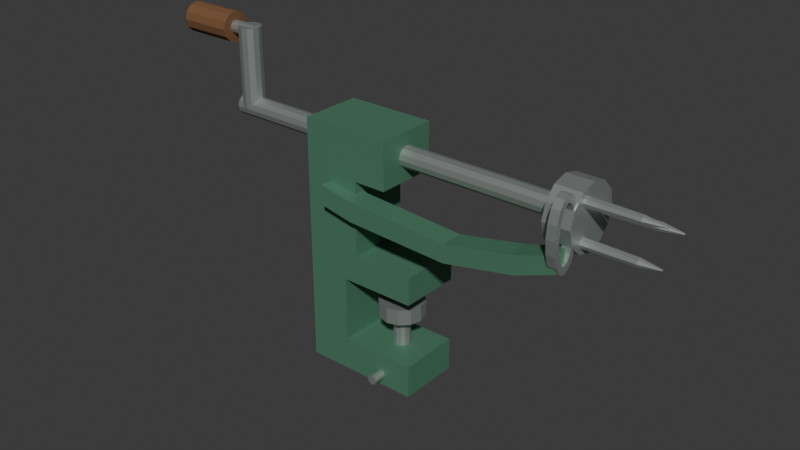 # Source: source.blend  (saved by Blender 4.3.34; exported with 4.5.12 LTS)
import bpy
from mathutils import Matrix  # noqa: F401  (used for matrix-valued properties, if any)

bpy.ops.wm.read_factory_settings(use_empty=True)
scene = bpy.context.scene
scene.name = 'Scene'

# ---- collections
col_collection = bpy.data.collections.new('Collection'); scene.collection.children.link(col_collection)

# ---- materials (node trees are filled in below, after node groups)
mat_deepgreencastframe = bpy.data.materials.new('DeepGreenCastFrame')
mat_deepgreencastframe.diffuse_color = (0.09, 0.24, 0.15, 1.0)
mat_dullsteelshaftandblade = bpy.data.materials.new('DullSteelShaftAndBlade')
mat_dullsteelshaftandblade.diffuse_color = (0.43, 0.47, 0.45, 1.0)
mat_darkwoodcrankgrip = bpy.data.materials.new('DarkWoodCrankGrip')
mat_darkwoodcrankgrip.diffuse_color = (0.18, 0.085, 0.035, 1.0)

# ---- material node trees
mat_deepgreencastframe.use_nodes = True; mat_deepgreencastframe.node_tree.nodes.clear()
_N = mat_deepgreencastframe.node_tree.nodes; _L = mat_deepgreencastframe.node_tree.links
n0 = _N.new('ShaderNodeBsdfPrincipled'); n0.name = 'Principled BSDF'; n0.location = (10, 300)
n0.inputs[0].default_value = (0.09, 0.24, 0.15, 1.0)
n0.inputs[1].default_value = 0.3
n0.inputs[2].default_value = 0.68
n1 = _N.new('ShaderNodeOutputMaterial'); n1.name = 'Material Output'; n1.location = (300, 300)
_L.new(n0.outputs[0], n1.inputs[0])
n1.is_active_output = True
mat_dullsteelshaftandblade.use_nodes = True; mat_dullsteelshaftandblade.node_tree.nodes.clear()
_N = mat_dullsteelshaftandblade.node_tree.nodes; _L = mat_dullsteelshaftandblade.node_tree.links
n0 = _N.new('ShaderNodeBsdfPrincipled'); n0.name = 'Principled BSDF'; n0.location = (10, 300)
n0.inputs[0].default_value = (0.43, 0.47, 0.45, 1.0)
n0.inputs[1].default_value = 0.72
n0.inputs[2].default_value = 0.48
n1 = _N.new('ShaderNodeOutputMaterial'); n1.name = 'Material Output'; n1.location = (300, 300)
_L.new(n0.outputs[0], n1.inputs[0])
n1.is_active_output = True
mat_darkwoodcrankgrip.use_nodes = True; mat_darkwoodcrankgrip.node_tree.nodes.clear()
_N = mat_darkwoodcrankgrip.node_tree.nodes; _L = mat_darkwoodcrankgrip.node_tree.links
n0 = _N.new('ShaderNodeBsdfPrincipled'); n0.name = 'Principled BSDF'; n0.location = (10, 300)
n0.inputs[0].default_value = (0.18, 0.085, 0.035, 1.0)
n0.inputs[2].default_value = 0.8
n1 = _N.new('ShaderNodeOutputMaterial'); n1.name = 'Material Output'; n1.location = (300, 300)
_L.new(n0.outputs[0], n1.inputs[0])
n1.is_active_output = True

# ---- world
world_world = bpy.data.worlds.new('World'); scene.world = world_world
world_world.use_nodes = True; world_world.node_tree.nodes.clear()
_N = world_world.node_tree.nodes; _L = world_world.node_tree.links
n0 = _N.new('ShaderNodeOutputWorld'); n0.name = 'World Output'; n0.location = (300, 300)
n1 = _N.new('ShaderNodeBackground'); n1.name = 'Background'; n1.location = (10, 300)
n1.inputs[0].default_value = (0.05088, 0.05088, 0.05088, 1.0)
_L.new(n1.outputs[0], n0.inputs[0])
n0.is_active_output = True
world_world.color = (0.05088, 0.05088, 0.05088)
world_world.sun_shadow_jitter_overblur = 0.0

# ---- meshes
me_wholeopencclampanduprightbearingframe = bpy.data.meshes.new('WholeOpenCClampAndUprightBearingFrame')
me_wholeopencclampanduprightbearingframe.from_pydata([(-0.09, -0.0295, 0.0), (0.035, -0.0295, 0.0), (0.035, -0.0295, 0.035), (-0.045, -0.0295, 0.035), (-0.045, -0.0295, 0.105), (0.035, -0.0295, 0.105), (0.035, -0.0295, 0.135), (-0.03, -0.0295, 0.135), (-0.03, -0.0295, 0.215), (0.005, -0.0295, 0.215), (0.005, -0.0295, 0.265), (-0.09, -0.0295, 0.265), (-0.09, 0.0365, 0.0), (0.035, 0.0365, 0.0), (0.035, 0.0365, 0.035), (-0.045, 0.0365, 0.035), (-0.045, 0.0365, 0.105), (0.035, 0.0365, 0.105), (0.035, 0.0365, 0.135), (-0.03, 0.0365, 0.135), (-0.03, 0.0365, 0.215), (0.005, 0.0365, 0.215), (0.005, 0.0365, 0.265), (-0.09, 0.0365, 0.265)], [], [(0, 1, 2), (14, 13, 12), (0, 2, 3), (15, 14, 12), (11, 0, 3), (15, 12, 23), (11, 3, 4), (16, 15, 23), (4, 5, 6), (18, 17, 16), (4, 6, 7), (19, 18, 16), (11, 4, 7), (19, 16, 23), (11, 7, 8), (20, 19, 23), (11, 8, 9), (21, 20, 23), (9, 10, 11), (23, 22, 21), (0, 12, 13, 1), (1, 13, 14, 2), (2, 14, 15, 3), (3, 15, 16, 4), (4, 16, 17, 5), (5, 17, 18, 6), (6, 18, 19, 7), (7, 19, 20, 8), (8, 20, 21, 9), (9, 21, 22, 10), (10, 22, 23, 11), (11, 23, 12, 0)])
me_wholeopencclampanduprightbearingframe.materials.append(mat_deepgreencastframe)
me_wholeopencclampanduprightbearingframe.materials.append(mat_dullsteelshaftandblade)
me_wholeopencclampanduprightbearingframe.materials.append(mat_darkwoodcrankgrip)
me_wholeopencclampanduprightbearingframe.update()
me_wholeverticalclampscrew = bpy.data.meshes.new('WholeVerticalClampScrew')
me_wholeverticalclampscrew.from_pydata([(-0.009, 0.0035, 0.007), (-0.007794, -0.001, 0.007), (-0.0045, -0.004294, 0.007), (1.388e-17, -0.0055, 0.007), (0.0045, -0.004294, 0.007), (0.007794, -0.001, 0.007), (0.009, 0.0035, 0.007), (0.007794, 0.008, 0.007), (0.0045, 0.01129, 0.007), (1.388e-17, 0.0125, 0.007), (-0.0045, 0.01129, 0.007), (-0.007794, 0.008, 0.007), (-0.009, 0.0035, 0.08), (-0.007794, -0.001, 0.08), (-0.0045, -0.004294, 0.08), (1.388e-17, -0.0055, 0.08), (0.0045, -0.004294, 0.08), (0.007794, -0.001, 0.08), (0.009, 0.0035, 0.08), (0.007794, 0.008, 0.08), (0.0045, 0.01129, 0.08), (1.388e-17, 0.0125, 0.08), (-0.0045, 0.01129, 0.08), (-0.007794, 0.008, 0.08)], [], [(11, 10, 9, 8, 7, 6, 5, 4, 3, 2, 1, 0), (12, 13, 14, 15, 16, 17, 18, 19, 20, 21, 22, 23), (0, 1, 13, 12), (1, 2, 14, 13), (2, 3, 15, 14), (3, 4, 16, 15), (4, 5, 17, 16), (5, 6, 18, 17), (6, 7, 19, 18), (7, 8, 20, 19), (8, 9, 21, 20), (9, 10, 22, 21), (10, 11, 23, 22), (11, 0, 12, 23)])
me_wholeverticalclampscrew.polygons.foreach_set('material_index', [1, 1, 1, 1, 1, 1, 1, 1, 1, 1, 1, 1, 1, 1])
me_wholeverticalclampscrew.materials.append(mat_deepgreencastframe)
me_wholeverticalclampscrew.materials.append(mat_dullsteelshaftandblade)
me_wholeverticalclampscrew.materials.append(mat_darkwoodcrankgrip)
me_wholeverticalclampscrew.update()
me_wholebroadclamppressurepad = bpy.data.meshes.new('WholeBroadClampPressurePad')
me_wholebroadclamppressurepad.from_pydata([(-0.024, 0.0035, 0.068), (-0.02078, -0.0085, 0.068), (-0.012, -0.01728, 0.068), (1.388e-17, -0.0205, 0.068), (0.012, -0.01728, 0.068), (0.02078, -0.0085, 0.068), (0.024, 0.0035, 0.068), (0.02078, 0.0155, 0.068), (0.012, 0.02428, 0.068), (1.388e-17, 0.0275, 0.068), (-0.012, 0.02428, 0.068), (-0.02078, 0.0155, 0.068), (-0.024, 0.0035, 0.085), (-0.02078, -0.0085, 0.085), (-0.012, -0.01728, 0.085), (1.388e-17, -0.0205, 0.085), (0.012, -0.01728, 0.085), (0.02078, -0.0085, 0.085), (0.024, 0.0035, 0.085), (0.02078, 0.0155, 0.085), (0.012, 0.02428, 0.085), (1.388e-17, 0.0275, 0.085), (-0.012, 0.02428, 0.085), (-0.02078, 0.0155, 0.085)], [], [(11, 10, 9, 8, 7, 6, 5, 4, 3, 2, 1, 0), (12, 13, 14, 15, 16, 17, 18, 19, 20, 21, 22, 23), (0, 1, 13, 12), (1, 2, 14, 13), (2, 3, 15, 14), (3, 4, 16, 15), (4, 5, 17, 16), (5, 6, 18, 17), (6, 7, 19, 18), (7, 8, 20, 19), (8, 9, 21, 20), (9, 10, 22, 21), (10, 11, 23, 22), (11, 0, 12, 23)])
me_wholebroadclamppressurepad.polygons.foreach_set('material_index', [1, 1, 1, 1, 1, 1, 1, 1, 1, 1, 1, 1, 1, 1])
me_wholebroadclamppressurepad.materials.append(mat_deepgreencastframe)
me_wholebroadclamppressurepad.materials.append(mat_dullsteelshaftandblade)
me_wholebroadclamppressurepad.materials.append(mat_darkwoodcrankgrip)
me_wholebroadclamppressurepad.update()
me_wholeclampscrewcrossbar = bpy.data.meshes.new('WholeClampScrewCrossbar')
me_wholeclampscrewcrossbar.from_pydata([(0.005, -0.0435, 0.012), (0.00433, -0.0435, 0.0095), (0.0025, -0.0435, 0.00767), (1.388e-17, -0.0435, 0.007), (-0.0025, -0.0435, 0.00767), (-0.00433, -0.0435, 0.0095), (-0.005, -0.0435, 0.012), (-0.00433, -0.0435, 0.0145), (-0.0025, -0.0435, 0.01633), (1.388e-17, -0.0435, 0.017), (0.0025, -0.0435, 0.01633), (0.00433, -0.0435, 0.0145), (0.005, 0.0505, 0.012), (0.00433, 0.0505, 0.0095), (0.0025, 0.0505, 0.00767), (1.388e-17, 0.0505, 0.007), (-0.0025, 0.0505, 0.00767), (-0.00433, 0.0505, 0.0095), (-0.005, 0.0505, 0.012), (-0.00433, 0.0505, 0.0145), (-0.0025, 0.0505, 0.01633), (1.388e-17, 0.0505, 0.017), (0.0025, 0.0505, 0.01633), (0.00433, 0.0505, 0.0145)], [], [(11, 10, 9, 8, 7, 6, 5, 4, 3, 2, 1, 0), (12, 13, 14, 15, 16, 17, 18, 19, 20, 21, 22, 23), (0, 1, 13, 12), (1, 2, 14, 13), (2, 3, 15, 14), (3, 4, 16, 15), (4, 5, 17, 16), (5, 6, 18, 17), (6, 7, 19, 18), (7, 8, 20, 19), (8, 9, 21, 20), (9, 10, 22, 21), (10, 11, 23, 22), (11, 0, 12, 23)])
me_wholeclampscrewcrossbar.polygons.foreach_set('material_index', [1, 1, 1, 1, 1, 1, 1, 1, 1, 1, 1, 1, 1, 1])
me_wholeclampscrewcrossbar.materials.append(mat_deepgreencastframe)
me_wholeclampscrewcrossbar.materials.append(mat_dullsteelshaftandblade)
me_wholeclampscrewcrossbar.materials.append(mat_darkwoodcrankgrip)
me_wholeclampscrewcrossbar.update()
me_wholehorizontalfruitcarriershaft = bpy.data.meshes.new('WholeHorizontalFruitCarrierShaft')
me_wholehorizontalfruitcarriershaft.from_pydata([(-0.21, -0.0075, 0.24), (-0.21, -0.006026, 0.2345), (-0.21, -0.002, 0.2305), (-0.21, 0.0035, 0.229), (-0.21, 0.009, 0.2305), (-0.21, 0.01303, 0.2345), (-0.21, 0.0145, 0.24), (-0.21, 0.01303, 0.2455), (-0.21, 0.009, 0.2495), (-0.21, 0.0035, 0.251), (-0.21, -0.002, 0.2495), (-0.21, -0.006026, 0.2455), (0.19, -0.0075, 0.24), (0.19, -0.006026, 0.2345), (0.19, -0.002, 0.2305), (0.19, 0.0035, 0.229), (0.19, 0.009, 0.2305), (0.19, 0.01303, 0.2345), (0.19, 0.0145, 0.24), (0.19, 0.01303, 0.2455), (0.19, 0.009, 0.2495), (0.19, 0.0035, 0.251), (0.19, -0.002, 0.2495), (0.19, -0.006026, 0.2455)], [], [(11, 10, 9, 8, 7, 6, 5, 4, 3, 2, 1, 0), (12, 13, 14, 15, 16, 17, 18, 19, 20, 21, 22, 23), (0, 1, 13, 12), (1, 2, 14, 13), (2, 3, 15, 14), (3, 4, 16, 15), (4, 5, 17, 16), (5, 6, 18, 17), (6, 7, 19, 18), (7, 8, 20, 19), (8, 9, 21, 20), (9, 10, 22, 21), (10, 11, 23, 22), (11, 0, 12, 23)])
me_wholehorizontalfruitcarriershaft.polygons.foreach_set('material_index', [1, 1, 1, 1, 1, 1, 1, 1, 1, 1, 1, 1, 1, 1])
me_wholehorizontalfruitcarriershaft.materials.append(mat_deepgreencastframe)
me_wholehorizontalfruitcarriershaft.materials.append(mat_dullsteelshaftandblade)
me_wholehorizontalfruitcarriershaft.materials.append(mat_darkwoodcrankgrip)
me_wholehorizontalfruitcarriershaft.update()
me_wholethreeprongcarrierhub = bpy.data.meshes.new('WholeThreeProngCarrierHub')
me_wholethreeprongcarrierhub.from_pydata([(0.175, -0.0295, 0.24), (0.175, -0.02508, 0.2235), (0.175, -0.013, 0.2114), (0.175, 0.0035, 0.207), (0.175, 0.02, 0.2114), (0.175, 0.03208, 0.2235), (0.175, 0.0365, 0.24), (0.175, 0.03208, 0.2565), (0.175, 0.02, 0.2686), (0.175, 0.0035, 0.273), (0.175, -0.013, 0.2686), (0.175, -0.02508, 0.2565), (0.203, -0.0295, 0.24), (0.203, -0.02508, 0.2235), (0.203, -0.013, 0.2114), (0.203, 0.0035, 0.207), (0.203, 0.02, 0.2114), (0.203, 0.03208, 0.2235), (0.203, 0.0365, 0.24), (0.203, 0.03208, 0.2565), (0.203, 0.02, 0.2686), (0.203, 0.0035, 0.273), (0.203, -0.013, 0.2686), (0.203, -0.02508, 0.2565)], [], [(11, 10, 9, 8, 7, 6, 5, 4, 3, 2, 1, 0), (12, 13, 14, 15, 16, 17, 18, 19, 20, 21, 22, 23), (0, 1, 13, 12), (1, 2, 14, 13), (2, 3, 15, 14), (3, 4, 16, 15), (4, 5, 17, 16), (5, 6, 18, 17), (6, 7, 19, 18), (7, 8, 20, 19), (8, 9, 21, 20), (9, 10, 22, 21), (10, 11, 23, 22), (11, 0, 12, 23)])
me_wholethreeprongcarrierhub.polygons.foreach_set('material_index', [1, 1, 1, 1, 1, 1, 1, 1, 1, 1, 1, 1, 1, 1])
me_wholethreeprongcarrierhub.materials.append(mat_deepgreencastframe)
me_wholethreeprongcarrierhub.materials.append(mat_dullsteelshaftandblade)
me_wholethreeprongcarrierhub.materials.append(mat_darkwoodcrankgrip)
me_wholethreeprongcarrierhub.update()
me_wholetaperedfruitforkprong0 = bpy.data.meshes.new('WholeTaperedFruitForkProng0')
me_wholetaperedfruitforkprong0.from_pydata([(0.193, 0.031, 0.24), (0.193, 0.02939, 0.2439), (0.193, 0.0255, 0.2455), (0.193, 0.02161, 0.2439), (0.193, 0.02, 0.24), (0.193, 0.02161, 0.2361), (0.193, 0.0255, 0.2345), (0.193, 0.02939, 0.2361), (0.255, 0.03, 0.24), (0.255, 0.02868, 0.2432), (0.255, 0.0255, 0.2445), (0.255, 0.02232, 0.2432), (0.255, 0.021, 0.24), (0.255, 0.02232, 0.2368), (0.255, 0.0255, 0.2355), (0.255, 0.02868, 0.2368), (0.276, 0.0264, 0.24), (0.276, 0.02614, 0.2406), (0.276, 0.0255, 0.2409), (0.276, 0.02486, 0.2406), (0.276, 0.0246, 0.24), (0.276, 0.02486, 0.2394), (0.276, 0.0255, 0.2391), (0.276, 0.02614, 0.2394)], [], [(7, 6, 5, 4, 3, 2, 1, 0), (16, 17, 18, 19, 20, 21, 22, 23), (0, 1, 9, 8), (1, 2, 10, 9), (2, 3, 11, 10), (3, 4, 12, 11), (4, 5, 13, 12), (5, 6, 14, 13), (6, 7, 15, 14), (7, 0, 8, 15), (8, 9, 17, 16), (9, 10, 18, 17), (10, 11, 19, 18), (11, 12, 20, 19), (12, 13, 21, 20), (13, 14, 22, 21), (14, 15, 23, 22), (15, 8, 16, 23)])
me_wholetaperedfruitforkprong0.polygons.foreach_set('material_index', [1, 1, 1, 1, 1, 1, 1, 1, 1, 1, 1, 1, 1, 1, 1, 1, 1, 1])
me_wholetaperedfruitforkprong0.materials.append(mat_deepgreencastframe)
me_wholetaperedfruitforkprong0.materials.append(mat_dullsteelshaftandblade)
me_wholetaperedfruitforkprong0.materials.append(mat_darkwoodcrankgrip)
me_wholetaperedfruitforkprong0.update()
me_wholetaperedfruitforkprong1 = bpy.data.meshes.new('WholeTaperedFruitForkProng1')
me_wholetaperedfruitforkprong1.from_pydata([(0.193, -0.002, 0.2591), (0.193, -0.003611, 0.2629), (0.193, -0.0075, 0.2646), (0.193, -0.01139, 0.2629), (0.193, -0.013, 0.2591), (0.193, -0.01139, 0.2552), (0.193, -0.0075, 0.2536), (0.193, -0.003611, 0.2552), (0.255, -0.003, 0.2591), (0.255, -0.004318, 0.2622), (0.255, -0.0075, 0.2636), (0.255, -0.01068, 0.2622), (0.255, -0.012, 0.2591), (0.255, -0.01068, 0.2559), (0.255, -0.0075, 0.2546), (0.255, -0.004318, 0.2559), (0.276, -0.0066, 0.2591), (0.276, -0.006864, 0.2597), (0.276, -0.0075, 0.26), (0.276, -0.008136, 0.2597), (0.276, -0.0084, 0.2591), (0.276, -0.008136, 0.2584), (0.276, -0.0075, 0.2582), (0.276, -0.006864, 0.2584)], [], [(7, 6, 5, 4, 3, 2, 1, 0), (16, 17, 18, 19, 20, 21, 22, 23), (0, 1, 9, 8), (1, 2, 10, 9), (2, 3, 11, 10), (3, 4, 12, 11), (4, 5, 13, 12), (5, 6, 14, 13), (6, 7, 15, 14), (7, 0, 8, 15), (8, 9, 17, 16), (9, 10, 18, 17), (10, 11, 19, 18), (11, 12, 20, 19), (12, 13, 21, 20), (13, 14, 22, 21), (14, 15, 23, 22), (15, 8, 16, 23)])
me_wholetaperedfruitforkprong1.polygons.foreach_set('material_index', [1, 1, 1, 1, 1, 1, 1, 1, 1, 1, 1, 1, 1, 1, 1, 1, 1, 1])
me_wholetaperedfruitforkprong1.materials.append(mat_deepgreencastframe)
me_wholetaperedfruitforkprong1.materials.append(mat_dullsteelshaftandblade)
me_wholetaperedfruitforkprong1.materials.append(mat_darkwoodcrankgrip)
me_wholetaperedfruitforkprong1.update()
me_wholetaperedfruitforkprong2 = bpy.data.meshes.new('WholeTaperedFruitForkProng2')
me_wholetaperedfruitforkprong2.from_pydata([(0.193, -0.002, 0.2209), (0.193, -0.003611, 0.2248), (0.193, -0.0075, 0.2264), (0.193, -0.01139, 0.2248), (0.193, -0.013, 0.2209), (0.193, -0.01139, 0.2171), (0.193, -0.0075, 0.2154), (0.193, -0.003611, 0.2171), (0.255, -0.003, 0.2209), (0.255, -0.004318, 0.2241), (0.255, -0.0075, 0.2254), (0.255, -0.01068, 0.2241), (0.255, -0.012, 0.2209), (0.255, -0.01068, 0.2178), (0.255, -0.0075, 0.2164), (0.255, -0.004318, 0.2178), (0.276, -0.0066, 0.2209), (0.276, -0.006864, 0.2216), (0.276, -0.0075, 0.2218), (0.276, -0.008136, 0.2216), (0.276, -0.0084, 0.2209), (0.276, -0.008136, 0.2203), (0.276, -0.0075, 0.22), (0.276, -0.006864, 0.2203)], [], [(7, 6, 5, 4, 3, 2, 1, 0), (16, 17, 18, 19, 20, 21, 22, 23), (0, 1, 9, 8), (1, 2, 10, 9), (2, 3, 11, 10), (3, 4, 12, 11), (4, 5, 13, 12), (5, 6, 14, 13), (6, 7, 15, 14), (7, 0, 8, 15), (8, 9, 17, 16), (9, 10, 18, 17), (10, 11, 19, 18), (11, 12, 20, 19), (12, 13, 21, 20), (13, 14, 22, 21), (14, 15, 23, 22), (15, 8, 16, 23)])
me_wholetaperedfruitforkprong2.polygons.foreach_set('material_index', [1, 1, 1, 1, 1, 1, 1, 1, 1, 1, 1, 1, 1, 1, 1, 1, 1, 1])
me_wholetaperedfruitforkprong2.materials.append(mat_deepgreencastframe)
me_wholetaperedfruitforkprong2.materials.append(mat_dullsteelshaftandblade)
me_wholetaperedfruitforkprong2.materials.append(mat_darkwoodcrankgrip)
me_wholetaperedfruitforkprong2.update()
me_wholeoffsetcrankarm = bpy.data.meshes.new('WholeOffsetCrankArm')
me_wholeoffsetcrankarm.from_pydata([(-0.209, 0.0035, 0.24), (-0.2074, -0.0025, 0.24), (-0.203, -0.006892, 0.24), (-0.197, -0.0085, 0.24), (-0.191, -0.006892, 0.24), (-0.1866, -0.0025, 0.24), (-0.185, 0.0035, 0.24), (-0.1866, 0.0095, 0.24), (-0.191, 0.01389, 0.24), (-0.197, 0.0155, 0.24), (-0.203, 0.01389, 0.24), (-0.2074, 0.0095, 0.24), (-0.209, 0.0035, 0.325), (-0.2074, -0.0025, 0.325), (-0.203, -0.006892, 0.325), (-0.197, -0.0085, 0.325), (-0.191, -0.006892, 0.325), (-0.1866, -0.0025, 0.325), (-0.185, 0.0035, 0.325), (-0.1866, 0.0095, 0.325), (-0.191, 0.01389, 0.325), (-0.197, 0.0155, 0.325), (-0.203, 0.01389, 0.325), (-0.2074, 0.0095, 0.325)], [], [(11, 10, 9, 8, 7, 6, 5, 4, 3, 2, 1, 0), (12, 13, 14, 15, 16, 17, 18, 19, 20, 21, 22, 23), (0, 1, 13, 12), (1, 2, 14, 13), (2, 3, 15, 14), (3, 4, 16, 15), (4, 5, 17, 16), (5, 6, 18, 17), (6, 7, 19, 18), (7, 8, 20, 19), (8, 9, 21, 20), (9, 10, 22, 21), (10, 11, 23, 22), (11, 0, 12, 23)])
me_wholeoffsetcrankarm.polygons.foreach_set('material_index', [1, 1, 1, 1, 1, 1, 1, 1, 1, 1, 1, 1, 1, 1])
me_wholeoffsetcrankarm.materials.append(mat_deepgreencastframe)
me_wholeoffsetcrankarm.materials.append(mat_dullsteelshaftandblade)
me_wholeoffsetcrankarm.materials.append(mat_darkwoodcrankgrip)
me_wholeoffsetcrankarm.update()
me_wholecrankgripspindle = bpy.data.meshes.new('WholeCrankGripSpindle')
me_wholecrankgripspindle.from_pydata([(-0.189, 0.0105, 0.32), (-0.189, 0.009562, 0.3165), (-0.189, 0.007, 0.3139), (-0.189, 0.0035, 0.313), (-0.189, -4.337e-19, 0.3139), (-0.189, -0.002562, 0.3165), (-0.189, -0.0035, 0.32), (-0.189, -0.002562, 0.3235), (-0.189, -4.337e-19, 0.3261), (-0.189, 0.0035, 0.327), (-0.189, 0.007, 0.3261), (-0.189, 0.009562, 0.3235), (-0.26, 0.0105, 0.32), (-0.26, 0.009562, 0.3165), (-0.26, 0.007, 0.3139), (-0.26, 0.0035, 0.313), (-0.26, -4.337e-19, 0.3139), (-0.26, -0.002562, 0.3165), (-0.26, -0.0035, 0.32), (-0.26, -0.002562, 0.3235), (-0.26, -4.337e-19, 0.3261), (-0.26, 0.0035, 0.327), (-0.26, 0.007, 0.3261), (-0.26, 0.009562, 0.3235)], [], [(11, 10, 9, 8, 7, 6, 5, 4, 3, 2, 1, 0), (12, 13, 14, 15, 16, 17, 18, 19, 20, 21, 22, 23), (0, 1, 13, 12), (1, 2, 14, 13), (2, 3, 15, 14), (3, 4, 16, 15), (4, 5, 17, 16), (5, 6, 18, 17), (6, 7, 19, 18), (7, 8, 20, 19), (8, 9, 21, 20), (9, 10, 22, 21), (10, 11, 23, 22), (11, 0, 12, 23)])
me_wholecrankgripspindle.polygons.foreach_set('material_index', [1, 1, 1, 1, 1, 1, 1, 1, 1, 1, 1, 1, 1, 1])
me_wholecrankgripspindle.materials.append(mat_deepgreencastframe)
me_wholecrankgripspindle.materials.append(mat_dullsteelshaftandblade)
me_wholecrankgripspindle.materials.append(mat_darkwoodcrankgrip)
me_wholecrankgripspindle.update()
me_wholethickroundedcrankgrip = bpy.data.meshes.new('WholeThickRoundedCrankGrip')
me_wholethickroundedcrankgrip.from_pydata([(-0.218, 0.0195, 0.32), (-0.218, 0.01736, 0.312), (-0.218, 0.0115, 0.3061), (-0.218, 0.0035, 0.304), (-0.218, -0.0045, 0.3061), (-0.218, -0.01036, 0.312), (-0.218, -0.0125, 0.32), (-0.218, -0.01036, 0.328), (-0.218, -0.0045, 0.3339), (-0.218, 0.0035, 0.336), (-0.218, 0.0115, 0.3339), (-0.218, 0.01736, 0.328), (-0.276, 0.0195, 0.32), (-0.276, 0.01736, 0.312), (-0.276, 0.0115, 0.3061), (-0.276, 0.0035, 0.304), (-0.276, -0.0045, 0.3061), (-0.276, -0.01036, 0.312), (-0.276, -0.0125, 0.32), (-0.276, -0.01036, 0.328), (-0.276, -0.0045, 0.3339), (-0.276, 0.0035, 0.336), (-0.276, 0.0115, 0.3339), (-0.276, 0.01736, 0.328)], [], [(11, 10, 9, 8, 7, 6, 5, 4, 3, 2, 1, 0), (12, 13, 14, 15, 16, 17, 18, 19, 20, 21, 22, 23), (0, 1, 13, 12), (1, 2, 14, 13), (2, 3, 15, 14), (3, 4, 16, 15), (4, 5, 17, 16), (5, 6, 18, 17), (6, 7, 19, 18), (7, 8, 20, 19), (8, 9, 21, 20), (9, 10, 22, 21), (10, 11, 23, 22), (11, 0, 12, 23)])
me_wholethickroundedcrankgrip.polygons.foreach_set('material_index', [2, 2, 2, 2, 2, 2, 2, 2, 2, 2, 2, 2, 2, 2])
me_wholethickroundedcrankgrip.materials.append(mat_deepgreencastframe)
me_wholethickroundedcrankgrip.materials.append(mat_dullsteelshaftandblade)
me_wholethickroundedcrankgrip.materials.append(mat_darkwoodcrankgrip)
me_wholethickroundedcrankgrip.update()
me_wholecurvedsidebladesupportingarm = bpy.data.meshes.new('WholeCurvedSideBladeSupportingArm')
me_wholecurvedsidebladesupportingarm.from_pydata([(-0.06, -0.0435, 0.187), (-0.025, -0.0435, 0.18), (0.085, -0.0435, 0.175), (0.16, -0.0435, 0.19), (0.2, -0.0435, 0.205), (0.197, -0.0435, 0.221), (0.155, -0.0435, 0.208), (0.085, -0.0435, 0.194), (-0.025, -0.0435, 0.201), (-0.06, -0.0435, 0.208), (-0.06, -0.0185, 0.187), (-0.025, -0.0185, 0.18), (0.085, -0.0185, 0.175), (0.16, -0.0185, 0.19), (0.2, -0.0185, 0.205), (0.197, -0.0185, 0.221), (0.155, -0.0185, 0.208), (0.085, -0.0185, 0.194), (-0.025, -0.0185, 0.201), (-0.06, -0.0185, 0.208)], [], [(9, 0, 1), (11, 10, 19), (9, 1, 2), (12, 11, 19), (2, 3, 4), (14, 13, 12), (2, 4, 5), (15, 14, 12), (2, 5, 6), (16, 15, 12), (2, 6, 7), (17, 16, 12), (2, 7, 8), (18, 17, 12), (2, 8, 9), (19, 18, 12), (0, 10, 11, 1), (1, 11, 12, 2), (2, 12, 13, 3), (3, 13, 14, 4), (4, 14, 15, 5), (5, 15, 16, 6), (6, 16, 17, 7), (7, 17, 18, 8), (8, 18, 19, 9), (9, 19, 10, 0)])
me_wholecurvedsidebladesupportingarm.materials.append(mat_deepgreencastframe)
me_wholecurvedsidebladesupportingarm.materials.append(mat_dullsteelshaftandblade)
me_wholecurvedsidebladesupportingarm.materials.append(mat_darkwoodcrankgrip)
me_wholecurvedsidebladesupportingarm.update()
me_wholeopenloopsidebladecarrier = bpy.data.meshes.new('WholeOpenLoopSideBladeCarrier')
me_wholeopenloopsidebladecarrier.from_pydata([(0.193, -0.0165, 0.238), (0.193, -0.01779, 0.2522), (0.193, -0.02148, 0.2642), (0.193, -0.02699, 0.2722), (0.193, -0.0335, 0.275), (0.193, -0.04001, 0.2722), (0.193, -0.04552, 0.2642), (0.193, -0.04921, 0.2522), (0.193, -0.0505, 0.238), (0.193, -0.04921, 0.2238), (0.193, -0.04552, 0.2118), (0.193, -0.04001, 0.2038), (0.193, -0.0335, 0.201), (0.193, -0.02699, 0.2038), (0.193, -0.02148, 0.2118), (0.193, -0.01779, 0.2238), (0.202, -0.0165, 0.238), (0.202, -0.01779, 0.2522), (0.202, -0.02148, 0.2642), (0.202, -0.02699, 0.2722), (0.202, -0.0335, 0.275), (0.202, -0.04001, 0.2722), (0.202, -0.04552, 0.2642), (0.202, -0.04921, 0.2522), (0.202, -0.0505, 0.238), (0.202, -0.04921, 0.2238), (0.202, -0.04552, 0.2118), (0.202, -0.04001, 0.2038), (0.202, -0.0335, 0.201), (0.202, -0.02699, 0.2038), (0.202, -0.02148, 0.2118), (0.202, -0.01779, 0.2238), (0.202, -0.0225, 0.238), (0.202, -0.02334, 0.2491), (0.202, -0.02572, 0.2585), (0.202, -0.02929, 0.2648), (0.202, -0.0335, 0.267), (0.202, -0.03771, 0.2648), (0.202, -0.04128, 0.2585), (0.202, -0.04366, 0.2491), (0.202, -0.0445, 0.238), (0.202, -0.04366, 0.2269), (0.202, -0.04128, 0.2175), (0.202, -0.03771, 0.2112), (0.202, -0.0335, 0.209), (0.202, -0.02929, 0.2112), (0.202, -0.02572, 0.2175), (0.202, -0.02334, 0.2269), (0.193, -0.0225, 0.238), (0.193, -0.02334, 0.2491), (0.193, -0.02572, 0.2585), (0.193, -0.02929, 0.2648), (0.193, -0.0335, 0.267), (0.193, -0.03771, 0.2648), (0.193, -0.04128, 0.2585), (0.193, -0.04366, 0.2491), (0.193, -0.0445, 0.238), (0.193, -0.04366, 0.2269), (0.193, -0.04128, 0.2175), (0.193, -0.03771, 0.2112), (0.193, -0.0335, 0.209), (0.193, -0.02929, 0.2112), (0.193, -0.02572, 0.2175), (0.193, -0.02334, 0.2269)], [], [(0, 1, 17, 16), (1, 2, 18, 17), (2, 3, 19, 18), (3, 4, 20, 19), (4, 5, 21, 20), (5, 6, 22, 21), (6, 7, 23, 22), (7, 8, 24, 23), (8, 9, 25, 24), (9, 10, 26, 25), (10, 11, 27, 26), (11, 12, 28, 27), (12, 13, 29, 28), (13, 14, 30, 29), (14, 15, 31, 30), (15, 0, 16, 31), (16, 17, 33, 32), (17, 18, 34, 33), (18, 19, 35, 34), (19, 20, 36, 35), (20, 21, 37, 36), (21, 22, 38, 37), (22, 23, 39, 38), (23, 24, 40, 39), (24, 25, 41, 40), (25, 26, 42, 41), (26, 27, 43, 42), (27, 28, 44, 43), (28, 29, 45, 44), (29, 30, 46, 45), (30, 31, 47, 46), (31, 16, 32, 47), (32, 33, 49, 48), (33, 34, 50, 49), (34, 35, 51, 50), (35, 36, 52, 51), (36, 37, 53, 52), (37, 38, 54, 53), (38, 39, 55, 54), (39, 40, 56, 55), (40, 41, 57, 56), (41, 42, 58, 57), (42, 43, 59, 58), (43, 44, 60, 59), (44, 45, 61, 60), (45, 46, 62, 61), (46, 47, 63, 62), (47, 32, 48, 63), (48, 49, 1, 0), (49, 50, 2, 1), (50, 51, 3, 2), (51, 52, 4, 3), (52, 53, 5, 4), (53, 54, 6, 5), (54, 55, 7, 6), (55, 56, 8, 7), (56, 57, 9, 8), (57, 58, 10, 9), (58, 59, 11, 10), (59, 60, 12, 11), (60, 61, 13, 12), (61, 62, 14, 13), (62, 63, 15, 14), (63, 48, 0, 15)])
me_wholeopenloopsidebladecarrier.polygons.foreach_set('material_index', [1, 1, 1, 1, 1, 1, 1, 1, 1, 1, 1, 1, 1, 1, 1, 1, 1, 1, 1, 1, 1, 1, 1, 1, 1, 1, 1, 1, 1, 1, 1, 1, 1, 1, 1, 1, 1, 1, 1, 1, 1, 1, 1, 1, 1, 1, 1, 1, 1, 1, 1, 1, 1, 1, 1, 1, 1, 1, 1, 1, 1, 1, 1, 1])
me_wholeopenloopsidebladecarrier.materials.append(mat_deepgreencastframe)
me_wholeopenloopsidebladecarrier.materials.append(mat_dullsteelshaftandblade)
me_wholeopenloopsidebladecarrier.materials.append(mat_darkwoodcrankgrip)
me_wholeopenloopsidebladecarrier.update()

# ---- objects
ob_onewholeclampedfruitpeeler = bpy.data.objects.new('OneWholeClampedFruitPeeler', None)
ob_wholeopencclampanduprightbearingframe = bpy.data.objects.new('WholeOpenCClampAndUprightBearingFrame', me_wholeopencclampanduprightbearingframe)
ob_wholeverticalclampscrew = bpy.data.objects.new('WholeVerticalClampScrew', me_wholeverticalclampscrew)
ob_wholebroadclamppressurepad = bpy.data.objects.new('WholeBroadClampPressurePad', me_wholebroadclamppressurepad)
ob_wholeclampscrewcrossbar = bpy.data.objects.new('WholeClampScrewCrossbar', me_wholeclampscrewcrossbar)
ob_wholehorizontalfruitcarriershaft = bpy.data.objects.new('WholeHorizontalFruitCarrierShaft', me_wholehorizontalfruitcarriershaft)
ob_wholethreeprongcarrierhub = bpy.data.objects.new('WholeThreeProngCarrierHub', me_wholethreeprongcarrierhub)
ob_wholetaperedfruitforkprong0 = bpy.data.objects.new('WholeTaperedFruitForkProng0', me_wholetaperedfruitforkprong0)
ob_wholetaperedfruitforkprong1 = bpy.data.objects.new('WholeTaperedFruitForkProng1', me_wholetaperedfruitforkprong1)
ob_wholetaperedfruitforkprong2 = bpy.data.objects.new('WholeTaperedFruitForkProng2', me_wholetaperedfruitforkprong2)
ob_wholeoffsetcrankarm = bpy.data.objects.new('WholeOffsetCrankArm', me_wholeoffsetcrankarm)
ob_wholecrankgripspindle = bpy.data.objects.new('WholeCrankGripSpindle', me_wholecrankgripspindle)
ob_wholethickroundedcrankgrip = bpy.data.objects.new('WholeThickRoundedCrankGrip', me_wholethickroundedcrankgrip)
ob_wholecurvedsidebladesupportingarm = bpy.data.objects.new('WholeCurvedSideBladeSupportingArm', me_wholecurvedsidebladesupportingarm)
ob_wholeopenloopsidebladecarrier = bpy.data.objects.new('WholeOpenLoopSideBladeCarrier', me_wholeopenloopsidebladecarrier)

# ---- transforms, parenting, visibility, modifiers, constraints
ob_onewholeclampedfruitpeeler.location = (0.0, 0.0, 0.0)
ob_wholeopencclampanduprightbearingframe.parent = ob_onewholeclampedfruitpeeler
ob_wholeopencclampanduprightbearingframe.location = (0.0, 0.0, 0.0)
ob_wholeverticalclampscrew.parent = ob_onewholeclampedfruitpeeler
ob_wholeverticalclampscrew.location = (0.0, 0.0, 0.0)
ob_wholebroadclamppressurepad.parent = ob_onewholeclampedfruitpeeler
ob_wholebroadclamppressurepad.location = (0.0, 0.0, 0.0)
ob_wholeclampscrewcrossbar.parent = ob_onewholeclampedfruitpeeler
ob_wholeclampscrewcrossbar.location = (0.0, 0.0, 0.0)
ob_wholehorizontalfruitcarriershaft.parent = ob_onewholeclampedfruitpeeler
ob_wholehorizontalfruitcarriershaft.location = (0.0, 0.0, 0.0)
ob_wholethreeprongcarrierhub.parent = ob_onewholeclampedfruitpeeler
ob_wholethreeprongcarrierhub.location = (0.0, 0.0, 0.0)
ob_wholetaperedfruitforkprong0.parent = ob_onewholeclampedfruitpeeler
ob_wholetaperedfruitforkprong0.location = (0.0, 0.0, 0.0)
ob_wholetaperedfruitforkprong1.parent = ob_onewholeclampedfruitpeeler
ob_wholetaperedfruitforkprong1.location = (0.0, 0.0, 0.0)
ob_wholetaperedfruitforkprong2.parent = ob_onewholeclampedfruitpeeler
ob_wholetaperedfruitforkprong2.location = (0.0, 0.0, 0.0)
ob_wholeoffsetcrankarm.parent = ob_onewholeclampedfruitpeeler
ob_wholeoffsetcrankarm.location = (0.0, 0.0, 0.0)
ob_wholecrankgripspindle.parent = ob_onewholeclampedfruitpeeler
ob_wholecrankgripspindle.location = (0.0, 0.0, 0.0)
ob_wholethickroundedcrankgrip.parent = ob_onewholeclampedfruitpeeler
ob_wholethickroundedcrankgrip.location = (0.0, 0.0, 0.0)
ob_wholecurvedsidebladesupportingarm.parent = ob_onewholeclampedfruitpeeler
ob_wholecurvedsidebladesupportingarm.location = (0.0, 0.0, 0.0)
ob_wholeopenloopsidebladecarrier.parent = ob_onewholeclampedfruitpeeler
ob_wholeopenloopsidebladecarrier.location = (0.0, 0.0, 0.0)

# ---- collection membership
scene.collection.objects.link(ob_onewholeclampedfruitpeeler)
scene.collection.objects.link(ob_wholeopencclampanduprightbearingframe)
scene.collection.objects.link(ob_wholeverticalclampscrew)
scene.collection.objects.link(ob_wholebroadclamppressurepad)
scene.collection.objects.link(ob_wholeclampscrewcrossbar)
scene.collection.objects.link(ob_wholehorizontalfruitcarriershaft)
scene.collection.objects.link(ob_wholethreeprongcarrierhub)
scene.collection.objects.link(ob_wholetaperedfruitforkprong0)
scene.collection.objects.link(ob_wholetaperedfruitforkprong1)
scene.collection.objects.link(ob_wholetaperedfruitforkprong2)
scene.collection.objects.link(ob_wholeoffsetcrankarm)
scene.collection.objects.link(ob_wholecrankgripspindle)
scene.collection.objects.link(ob_wholethickroundedcrankgrip)
scene.collection.objects.link(ob_wholecurvedsidebladesupportingarm)
scene.collection.objects.link(ob_wholeopenloopsidebladecarrier)

# ---- scene / render settings (as saved in the file)
scene.frame_start = 1; scene.frame_end = 250; scene.frame_set(1)
scene.render.engine = 'CYCLES'
scene.render.use_compositing = False
scene.cycles.use_denoising = False
scene.cycles.samples = 128
scene.cycles.use_adaptive_sampling = False
scene.cycles.seed = 17
bpy.context.view_layer.update()

# ---- added for rendering (the .blend has no active camera and no usable light): camera, sun
cam_auto = bpy.data.cameras.new('AutoCamera')
cam_auto.lens = 50.0
cam_auto.sensor_width = 36.0
cam_auto.clip_end = 1000.0
ob_auto_camera = bpy.data.objects.new('AutoCamera', cam_auto)
scene.collection.objects.link(ob_auto_camera)
ob_auto_camera.location = (0.605157, -0.726188, 0.652126)
ob_auto_camera.rotation_euler = (1.09748, -7.21219e-08, 0.694738)
scene.camera = ob_auto_camera
light_auto_sun = bpy.data.lights.new('AutoSun', 'SUN')
light_auto_sun.energy = 3.0
light_auto_sun.angle = 0.0523599
ob_auto_sun = bpy.data.objects.new('AutoSun', light_auto_sun)
scene.collection.objects.link(ob_auto_sun)
ob_auto_sun.rotation_euler = (0.872665, 0.174533, 0.523599)
bpy.context.view_layer.update()
